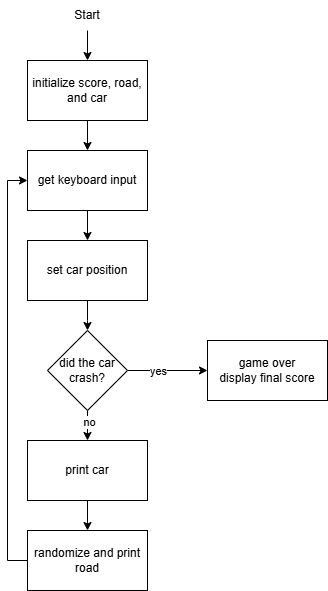

The diagram above was exported from draw.io. Its source (the exported page's mxGraphModel, read from the mxfile embedded in the PNG):
<mxGraphModel dx="2074" dy="1106" grid="1" gridSize="10" guides="1" tooltips="1" connect="1" arrows="1" fold="1" page="1" pageScale="1" pageWidth="850" pageHeight="1100" math="0" shadow="0">
  <root>
    <mxCell id="0" />
    <mxCell id="1" parent="0" />
    <mxCell id="Xy2MkPpRtS2vsaKPW4lX-5" style="edgeStyle=orthogonalEdgeStyle;rounded=0;orthogonalLoop=1;jettySize=auto;html=1;entryX=0.5;entryY=0;entryDx=0;entryDy=0;" edge="1" parent="1" source="Xy2MkPpRtS2vsaKPW4lX-1" target="Xy2MkPpRtS2vsaKPW4lX-4">
      <mxGeometry relative="1" as="geometry" />
    </mxCell>
    <mxCell id="Xy2MkPpRtS2vsaKPW4lX-1" value="initialize score, road, and car" style="rounded=0;whiteSpace=wrap;html=1;" vertex="1" parent="1">
      <mxGeometry x="340" y="80" width="120" height="60" as="geometry" />
    </mxCell>
    <mxCell id="Xy2MkPpRtS2vsaKPW4lX-3" style="edgeStyle=orthogonalEdgeStyle;rounded=0;orthogonalLoop=1;jettySize=auto;html=1;entryX=0.5;entryY=0;entryDx=0;entryDy=0;" edge="1" parent="1" source="Xy2MkPpRtS2vsaKPW4lX-2" target="Xy2MkPpRtS2vsaKPW4lX-1">
      <mxGeometry relative="1" as="geometry" />
    </mxCell>
    <mxCell id="Xy2MkPpRtS2vsaKPW4lX-2" value="Start" style="text;html=1;align=center;verticalAlign=middle;whiteSpace=wrap;rounded=0;" vertex="1" parent="1">
      <mxGeometry x="370" y="20" width="60" height="30" as="geometry" />
    </mxCell>
    <mxCell id="Xy2MkPpRtS2vsaKPW4lX-7" style="edgeStyle=orthogonalEdgeStyle;rounded=0;orthogonalLoop=1;jettySize=auto;html=1;entryX=0.5;entryY=0;entryDx=0;entryDy=0;" edge="1" parent="1" source="Xy2MkPpRtS2vsaKPW4lX-4" target="Xy2MkPpRtS2vsaKPW4lX-6">
      <mxGeometry relative="1" as="geometry" />
    </mxCell>
    <mxCell id="Xy2MkPpRtS2vsaKPW4lX-4" value="get keyboard input" style="rounded=0;whiteSpace=wrap;html=1;" vertex="1" parent="1">
      <mxGeometry x="340" y="170" width="120" height="60" as="geometry" />
    </mxCell>
    <mxCell id="Xy2MkPpRtS2vsaKPW4lX-9" style="edgeStyle=orthogonalEdgeStyle;rounded=0;orthogonalLoop=1;jettySize=auto;html=1;entryX=0.5;entryY=0;entryDx=0;entryDy=0;" edge="1" parent="1" source="Xy2MkPpRtS2vsaKPW4lX-6">
      <mxGeometry relative="1" as="geometry">
        <mxPoint x="400" y="350" as="targetPoint" />
      </mxGeometry>
    </mxCell>
    <mxCell id="Xy2MkPpRtS2vsaKPW4lX-6" value="set car position" style="rounded=0;whiteSpace=wrap;html=1;" vertex="1" parent="1">
      <mxGeometry x="340" y="260" width="120" height="60" as="geometry" />
    </mxCell>
    <mxCell id="Xy2MkPpRtS2vsaKPW4lX-12" style="edgeStyle=orthogonalEdgeStyle;rounded=0;orthogonalLoop=1;jettySize=auto;html=1;entryX=0;entryY=0.5;entryDx=0;entryDy=0;" edge="1" parent="1" source="Xy2MkPpRtS2vsaKPW4lX-10" target="Xy2MkPpRtS2vsaKPW4lX-11">
      <mxGeometry relative="1" as="geometry" />
    </mxCell>
    <mxCell id="Xy2MkPpRtS2vsaKPW4lX-15" value="yes" style="edgeLabel;html=1;align=center;verticalAlign=middle;resizable=0;points=[];" vertex="1" connectable="0" parent="Xy2MkPpRtS2vsaKPW4lX-12">
      <mxGeometry x="-0.25" relative="1" as="geometry">
        <mxPoint as="offset" />
      </mxGeometry>
    </mxCell>
    <mxCell id="Xy2MkPpRtS2vsaKPW4lX-14" style="edgeStyle=orthogonalEdgeStyle;rounded=0;orthogonalLoop=1;jettySize=auto;html=1;entryX=0.5;entryY=0;entryDx=0;entryDy=0;" edge="1" parent="1" source="Xy2MkPpRtS2vsaKPW4lX-10" target="Xy2MkPpRtS2vsaKPW4lX-13">
      <mxGeometry relative="1" as="geometry" />
    </mxCell>
    <mxCell id="Xy2MkPpRtS2vsaKPW4lX-16" value="no" style="edgeLabel;html=1;align=center;verticalAlign=middle;resizable=0;points=[];" vertex="1" connectable="0" parent="Xy2MkPpRtS2vsaKPW4lX-14">
      <mxGeometry x="0.24" y="1" relative="1" as="geometry">
        <mxPoint as="offset" />
      </mxGeometry>
    </mxCell>
    <mxCell id="Xy2MkPpRtS2vsaKPW4lX-10" value="did the car crash?" style="rhombus;whiteSpace=wrap;html=1;" vertex="1" parent="1">
      <mxGeometry x="360" y="350" width="80" height="80" as="geometry" />
    </mxCell>
    <mxCell id="Xy2MkPpRtS2vsaKPW4lX-11" value="game over&lt;div&gt;display final score&lt;/div&gt;" style="rounded=0;whiteSpace=wrap;html=1;" vertex="1" parent="1">
      <mxGeometry x="520" y="360" width="120" height="60" as="geometry" />
    </mxCell>
    <mxCell id="Xy2MkPpRtS2vsaKPW4lX-18" style="edgeStyle=orthogonalEdgeStyle;rounded=0;orthogonalLoop=1;jettySize=auto;html=1;entryX=0.5;entryY=0;entryDx=0;entryDy=0;" edge="1" parent="1" source="Xy2MkPpRtS2vsaKPW4lX-13" target="Xy2MkPpRtS2vsaKPW4lX-17">
      <mxGeometry relative="1" as="geometry" />
    </mxCell>
    <mxCell id="Xy2MkPpRtS2vsaKPW4lX-13" value="print car" style="rounded=0;whiteSpace=wrap;html=1;" vertex="1" parent="1">
      <mxGeometry x="340" y="460" width="120" height="60" as="geometry" />
    </mxCell>
    <mxCell id="Xy2MkPpRtS2vsaKPW4lX-19" style="edgeStyle=orthogonalEdgeStyle;rounded=0;orthogonalLoop=1;jettySize=auto;html=1;entryX=0;entryY=0.5;entryDx=0;entryDy=0;" edge="1" parent="1" source="Xy2MkPpRtS2vsaKPW4lX-17" target="Xy2MkPpRtS2vsaKPW4lX-4">
      <mxGeometry relative="1" as="geometry">
        <Array as="points">
          <mxPoint x="320" y="580" />
          <mxPoint x="320" y="200" />
        </Array>
      </mxGeometry>
    </mxCell>
    <mxCell id="Xy2MkPpRtS2vsaKPW4lX-17" value="randomize and print road" style="rounded=0;whiteSpace=wrap;html=1;" vertex="1" parent="1">
      <mxGeometry x="340" y="550" width="120" height="60" as="geometry" />
    </mxCell>
  </root>
</mxGraphModel>